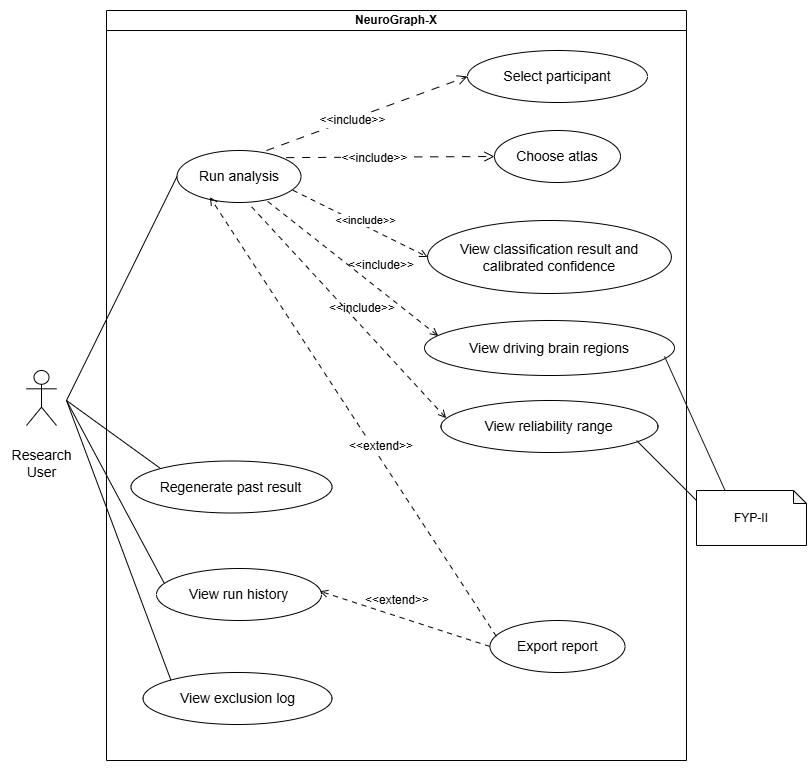

The diagram above was exported from draw.io. Its source (the exported page's mxGraphModel, read from the mxfile embedded in the PNG):
<mxGraphModel dx="2333" dy="811" grid="1" gridSize="10" guides="1" tooltips="1" connect="1" arrows="1" fold="1" page="1" pageScale="1" pageWidth="850" pageHeight="1100" math="0" shadow="0">
  <root>
    <mxCell id="0" />
    <mxCell id="1" parent="0" />
    <UserObject label="" plantUmlData="{&#10;  &quot;data&quot;: &quot;@startuml NeuroGraphX_UseCase\nleft to right direction\nskinparam backgroundColor #FFFFFF\nskinparam actorStyle awesome\nskinparam usecase {\n  BackgroundColor&lt;&lt;core&gt;&gt; #9FE1CB\n  BorderColor&lt;&lt;core&gt;&gt; #0F6E56\n  BackgroundColor&lt;&lt;included&gt;&gt; #B5D4F4\n  BorderColor&lt;&lt;included&gt;&gt; #185FA5\n  BackgroundColor&lt;&lt;support&gt;&gt; #CECBF6\n  BorderColor&lt;&lt;support&gt;&gt; #534AB7\n  BackgroundColor&lt;&lt;future&gt;&gt; #FAC775\n  BorderColor&lt;&lt;future&gt;&gt; #854F0B\n}\n\nactor \&quot;Research User\&quot; as user\nactor \&quot;ABIDE Dataset\&quot; as abide\nactor \&quot;External Client\&quot; as client\nactor \&quot;System Integrator\&quot; as integrator\n\nrectangle \&quot;NeuroGraph-X\&quot; {\n\n  usecase \&quot;Select participant\&quot; as UC1 &lt;&lt;core&gt;&gt;\n  usecase \&quot;Choose atlas\&quot; as UC2 &lt;&lt;core&gt;&gt;\n  usecase \&quot;Run analysis\&quot; as UC3 &lt;&lt;core&gt;&gt;\n  usecase \&quot;View classification result\&quot; as UC4 &lt;&lt;core&gt;&gt;\n  usecase \&quot;Regenerate past result\&quot; as UC5 &lt;&lt;core&gt;&gt;\n\n  usecase \&quot;Validate and QC data\&quot; as UC3a &lt;&lt;included&gt;&gt;\n  usecase \&quot;Build brain graph\&quot; as UC3b &lt;&lt;included&gt;&gt;\n  usecase \&quot;Predict diagnosis\&quot; as UC3c &lt;&lt;included&gt;&gt;\n\n  usecase \&quot;View run history\&quot; as UC9 &lt;&lt;support&gt;&gt;\n  usecase \&quot;View exclusion log\&quot; as UC10 &lt;&lt;support&gt;&gt;\n  usecase \&quot;Query via REST API\&quot; as UC11 &lt;&lt;support&gt;&gt;\n  usecase \&quot;Deploy the system\&quot; as UC12 &lt;&lt;support&gt;&gt;\n  usecase \&quot;Check system health\&quot; as UC13 &lt;&lt;support&gt;&gt;\n\n  usecase \&quot;View driving brain regions\&quot; as UC6 &lt;&lt;future&gt;&gt;\n  usecase \&quot;View reliability range\&quot; as UC7 &lt;&lt;future&gt;&gt;\n  usecase \&quot;Export report\&quot; as UC8 &lt;&lt;future&gt;&gt;\n  usecase \&quot;Upload own connectivity data\&quot; as UC14 &lt;&lt;future&gt;&gt;\n}\n\nuser --&gt; UC1\nuser --&gt; UC2\nuser --&gt; UC3\nuser --&gt; UC4\nuser --&gt; UC5\nuser --&gt; UC9\nuser --&gt; UC10\nuser ..&gt; UC6\nuser ..&gt; UC7\nuser ..&gt; UC8\n\nabide --&gt; UC1\n\nclient --&gt; UC11\nclient --&gt; UC13\n\nintegrator --&gt; UC12\nintegrator --&gt; UC13\n\nUC3 ..&gt; UC3a : &lt;&lt;include&gt;&gt;\nUC3 ..&gt; UC3b : &lt;&lt;include&gt;&gt;\nUC3 ..&gt; UC3c : &lt;&lt;include&gt;&gt;\n\nnote right of UC14\n  Not promised for this\n  project; natural extension only\nend note\n\nnote bottom of UC6\n  FYP-II, planned\nend note\n\n@enduml&quot;,&#10;  &quot;config&quot;: null&#10;}" id="_CgDyqwod5K6a0mIVyPx-33">
      <mxCell connectable="0" parent="1" style="group;transparentBounds=1;editIcon=1;lockedGroup=0;groupPadding=10;" vertex="1">
        <mxGeometry as="geometry" />
      </mxCell>
    </UserObject>
    <UserObject label="NeuroGraph-X" plantUmlId="rect_0" plantUmlBaseStyle="swimlane;collapsible=0;startSize=26;fillColor=none;strokeColor=#181818;fontColor=#000000;fontSize=13;fontStyle=1;whiteSpace=wrap;" plantUmlBaseValue="NeuroGraph-X" id="_CgDyqwod5K6a0mIVyPx-34">
      <mxCell parent="_CgDyqwod5K6a0mIVyPx-33" style="swimlane;collapsible=0;startSize=20;fontSize=12;whiteSpace=wrap;rounded=0;align=center;verticalAlign=middle;fontFamily=Helvetica;" vertex="1">
        <mxGeometry height="750" width="580" x="-670" y="70" as="geometry" />
      </mxCell>
    </UserObject>
    <UserObject label="Run analysis" plantUmlId="uc_2" plantUmlBaseStyle="ellipse;html=1;fillColor=#9FE1CB;strokeColor=#0F6E56;whiteSpace=wrap;fontColor=#000000;fontSize=14;" plantUmlBaseValue="«core»&lt;br&gt;Run analysis" id="_CgDyqwod5K6a0mIVyPx-36">
      <mxCell parent="_CgDyqwod5K6a0mIVyPx-34" style="ellipse;html=1;whiteSpace=wrap;fontSize=14;" vertex="1">
        <mxGeometry height="52" width="124" x="70.5" y="140" as="geometry" />
      </mxCell>
    </UserObject>
    <UserObject label="View classification result and calibrated confidence" plantUmlId="uc_3" plantUmlBaseStyle="ellipse;html=1;fillColor=#9FE1CB;strokeColor=#0F6E56;whiteSpace=wrap;fontColor=#000000;fontSize=14;" plantUmlBaseValue="«core»&lt;br&gt;View classification result" id="_CgDyqwod5K6a0mIVyPx-37">
      <mxCell parent="_CgDyqwod5K6a0mIVyPx-34" style="ellipse;html=1;whiteSpace=wrap;fontSize=14;" vertex="1">
        <mxGeometry height="73" width="243.75" x="321.12" y="210" as="geometry" />
      </mxCell>
    </UserObject>
    <UserObject label="Regenerate past result" plantUmlId="uc_4" plantUmlBaseStyle="ellipse;html=1;fillColor=#9FE1CB;strokeColor=#0F6E56;whiteSpace=wrap;fontColor=#000000;fontSize=14;" plantUmlBaseValue="«core»&lt;br&gt;Regenerate past result" id="_CgDyqwod5K6a0mIVyPx-38">
      <mxCell parent="_CgDyqwod5K6a0mIVyPx-34" style="ellipse;html=1;whiteSpace=wrap;fontSize=14;" vertex="1">
        <mxGeometry height="52" width="201" x="24.5" y="450.5" as="geometry" />
      </mxCell>
    </UserObject>
    <UserObject label="View run history" plantUmlId="uc_5" plantUmlBaseStyle="ellipse;html=1;fillColor=#CECBF6;strokeColor=#534AB7;whiteSpace=wrap;fontColor=#000000;fontSize=14;" plantUmlBaseValue="«support»&lt;br&gt;View run history" id="_CgDyqwod5K6a0mIVyPx-39">
      <mxCell parent="_CgDyqwod5K6a0mIVyPx-34" style="ellipse;html=1;whiteSpace=wrap;fontSize=14;" vertex="1">
        <mxGeometry height="52" width="165" x="50" y="558" as="geometry" />
      </mxCell>
    </UserObject>
    <UserObject label="View exclusion log" plantUmlId="uc_6" plantUmlBaseStyle="ellipse;html=1;fillColor=#CECBF6;strokeColor=#534AB7;whiteSpace=wrap;fontColor=#000000;fontSize=14;" plantUmlBaseValue="«support»&lt;br&gt;View exclusion log" id="_CgDyqwod5K6a0mIVyPx-40">
      <mxCell parent="_CgDyqwod5K6a0mIVyPx-34" style="ellipse;html=1;whiteSpace=wrap;fontSize=14;" vertex="1">
        <mxGeometry height="52" width="189" x="36.5" y="662" as="geometry" />
      </mxCell>
    </UserObject>
    <UserObject label="View driving brain regions" plantUmlId="uc_7" plantUmlBaseStyle="ellipse;html=1;fillColor=#FAC775;strokeColor=#854F0B;whiteSpace=wrap;fontColor=#000000;fontSize=14;" plantUmlBaseValue="«future»&lt;br&gt;View driving brain regions" id="_CgDyqwod5K6a0mIVyPx-41">
      <mxCell parent="_CgDyqwod5K6a0mIVyPx-34" style="ellipse;html=1;whiteSpace=wrap;fontSize=14;" vertex="1">
        <mxGeometry height="55" width="250" x="318" y="310" as="geometry" />
      </mxCell>
    </UserObject>
    <UserObject label="View reliability range" plantUmlId="uc_8" plantUmlBaseStyle="ellipse;html=1;fillColor=#FAC775;strokeColor=#854F0B;whiteSpace=wrap;fontColor=#000000;fontSize=14;" plantUmlBaseValue="«future»&lt;br&gt;View reliability range" id="_CgDyqwod5K6a0mIVyPx-42">
      <mxCell parent="_CgDyqwod5K6a0mIVyPx-34" style="ellipse;html=1;whiteSpace=wrap;fontSize=14;" vertex="1">
        <mxGeometry height="52" width="217" x="334.49" y="390" as="geometry" />
      </mxCell>
    </UserObject>
    <UserObject label="Export report" plantUmlId="uc_9" plantUmlBaseStyle="ellipse;html=1;fillColor=#FAC775;strokeColor=#854F0B;whiteSpace=wrap;fontColor=#000000;fontSize=14;" plantUmlBaseValue="«future»&lt;br&gt;Export report" id="_CgDyqwod5K6a0mIVyPx-43">
      <mxCell parent="_CgDyqwod5K6a0mIVyPx-34" style="ellipse;html=1;whiteSpace=wrap;fontSize=14;" vertex="1">
        <mxGeometry height="52" width="135" x="383.5" y="610" as="geometry" />
      </mxCell>
    </UserObject>
    <UserObject label="Select participant" plantUmlId="uc_10" plantUmlBaseStyle="ellipse;html=1;fillColor=#9FE1CB;strokeColor=#0F6E56;whiteSpace=wrap;fontColor=#000000;fontSize=14;" plantUmlBaseValue="«core»&lt;br&gt;Select participant" id="_CgDyqwod5K6a0mIVyPx-44">
      <mxCell parent="_CgDyqwod5K6a0mIVyPx-34" style="ellipse;html=1;whiteSpace=wrap;fontSize=14;" vertex="1">
        <mxGeometry height="52" width="180" x="361" y="40" as="geometry" />
      </mxCell>
    </UserObject>
    <mxCell id="4D9r1xd5cUBOuOEbdQcu-1" edge="1" parent="_CgDyqwod5K6a0mIVyPx-34" style="shape=connector;rounded=0;orthogonalLoop=1;jettySize=auto;html=1;entryX=0;entryY=0.5;entryDx=0;entryDy=0;align=center;verticalAlign=middle;fontFamily=Helvetica;fontSize=11;fontColor=default;labelBackgroundColor=default;endArrow=open;endSize=8;sourcePerimeterSpacing=0;targetPerimeterSpacing=0;dashed=1;strokeWidth=1;dashPattern=8 8;endFill=0;" target="_CgDyqwod5K6a0mIVyPx-44">
      <mxGeometry relative="1" as="geometry">
        <mxPoint x="160" y="140" as="sourcePoint" />
      </mxGeometry>
    </mxCell>
    <mxCell id="4D9r1xd5cUBOuOEbdQcu-2" connectable="0" parent="4D9r1xd5cUBOuOEbdQcu-1" style="edgeLabel;html=1;align=center;verticalAlign=middle;points=[];fontFamily=Helvetica;fontSize=12;fontColor=default;" value="&amp;lt;&amp;lt;include&amp;gt;&amp;gt;" vertex="1">
      <mxGeometry relative="1" x="-0.1526" y="-1" as="geometry">
        <mxPoint as="offset" />
      </mxGeometry>
    </mxCell>
    <UserObject label="Choose atlas" plantUmlId="uc_1" plantUmlBaseStyle="ellipse;html=1;fillColor=#9FE1CB;strokeColor=#0F6E56;whiteSpace=wrap;fontColor=#000000;fontSize=14;" plantUmlBaseValue="«core»&lt;br&gt;Choose atlas" id="_CgDyqwod5K6a0mIVyPx-35">
      <mxCell parent="_CgDyqwod5K6a0mIVyPx-34" style="ellipse;html=1;whiteSpace=wrap;fontSize=14;" vertex="1">
        <mxGeometry height="52" width="126" x="388" y="120" as="geometry" />
      </mxCell>
    </UserObject>
    <mxCell id="4D9r1xd5cUBOuOEbdQcu-3" edge="1" parent="_CgDyqwod5K6a0mIVyPx-34" source="_CgDyqwod5K6a0mIVyPx-36" style="shape=connector;rounded=0;orthogonalLoop=1;jettySize=auto;html=1;entryX=0;entryY=0.5;entryDx=0;entryDy=0;align=center;verticalAlign=middle;fontFamily=Helvetica;fontSize=11;fontColor=default;labelBackgroundColor=default;endArrow=open;endSize=8;sourcePerimeterSpacing=0;targetPerimeterSpacing=0;dashed=1;strokeWidth=1;dashPattern=8 8;exitX=0.881;exitY=0.137;exitDx=0;exitDy=0;endFill=0;exitPerimeter=0;" target="_CgDyqwod5K6a0mIVyPx-35">
      <mxGeometry relative="1" as="geometry">
        <mxPoint x="208.5" y="290" as="sourcePoint" />
        <mxPoint x="342.5" y="275" as="targetPoint" />
      </mxGeometry>
    </mxCell>
    <mxCell id="4D9r1xd5cUBOuOEbdQcu-4" connectable="0" parent="4D9r1xd5cUBOuOEbdQcu-3" style="edgeLabel;html=1;align=center;verticalAlign=middle;points=[];fontFamily=Helvetica;fontSize=12;fontColor=default;" value="&amp;lt;&amp;lt;include&amp;gt;&amp;gt;" vertex="1">
      <mxGeometry relative="1" x="-0.1526" y="-1" as="geometry">
        <mxPoint as="offset" />
      </mxGeometry>
    </mxCell>
    <UserObject label="" plantUmlId="rel_35" plantUmlBaseStyle="endArrow=open;dashed=1;dashPattern=5 5;strokeColor=#181818;fontColor=#000000;fontSize=11;edgeStyle=none;rounded=0;html=1;exitX=0.5;exitY=1.37;exitPerimeter=0;curved=0;endSize=6;sourcePerimeterSpacing=0;targetPerimeterSpacing=0;" plantUmlBaseValue="" id="_CgDyqwod5K6a0mIVyPx-62">
      <mxCell edge="1" parent="_CgDyqwod5K6a0mIVyPx-34" source="_CgDyqwod5K6a0mIVyPx-43" style="endArrow=open;dashed=1;dashPattern=5 5;fontColor=#000000;fontSize=11;edgeStyle=none;rounded=0;html=1;curved=0;endSize=6;sourcePerimeterSpacing=0;targetPerimeterSpacing=0;entryX=0.265;entryY=0.897;entryDx=0;entryDy=0;exitX=0.047;exitY=0.305;exitDx=0;exitDy=0;entryPerimeter=0;exitPerimeter=0;" target="_CgDyqwod5K6a0mIVyPx-36">
        <mxGeometry relative="1" as="geometry">
          <mxPoint x="325" y="890" as="sourcePoint" />
          <mxPoint x="455" y="540" as="targetPoint" />
        </mxGeometry>
      </mxCell>
    </UserObject>
    <mxCell id="4D9r1xd5cUBOuOEbdQcu-35" parent="_CgDyqwod5K6a0mIVyPx-34" style="text;html=1;whiteSpace=wrap;align=center;verticalAlign=middle;rounded=0;" value="&lt;span style=&quot;background-color: light-dark(#ffffff, var(--ge-dark-color, #121212));&quot;&gt;&amp;lt;&amp;lt;extend&amp;gt;&amp;gt;&lt;/span&gt;" vertex="1">
      <mxGeometry height="30" width="60" x="245" y="420.5" as="geometry" />
    </mxCell>
    <UserObject label="" plantUmlId="rel_33" plantUmlBaseStyle="endArrow=open;dashed=1;dashPattern=5 5;strokeColor=#181818;fontColor=#000000;fontSize=11;edgeStyle=none;rounded=0;html=1;exitX=0.5;exitY=1.37;exitPerimeter=0;curved=0;endSize=6;sourcePerimeterSpacing=0;targetPerimeterSpacing=0;" plantUmlBaseValue="" id="_CgDyqwod5K6a0mIVyPx-60">
      <mxCell edge="1" parent="_CgDyqwod5K6a0mIVyPx-34" source="_CgDyqwod5K6a0mIVyPx-41" style="endArrow=none;dashed=1;dashPattern=5 5;fontColor=#000000;fontSize=11;edgeStyle=none;rounded=0;html=1;curved=0;endSize=6;sourcePerimeterSpacing=0;targetPerimeterSpacing=0;exitX=0.055;exitY=0.282;exitDx=0;exitDy=0;exitPerimeter=0;endFill=0;startArrow=open;startFill=0;">
        <mxGeometry relative="1" as="geometry">
          <mxPoint x="245" y="760" as="sourcePoint" />
          <mxPoint x="160" y="190" as="targetPoint" />
        </mxGeometry>
      </mxCell>
    </UserObject>
    <UserObject label="" plantUmlId="rel_34" plantUmlBaseStyle="endArrow=open;dashed=1;dashPattern=5 5;strokeColor=#181818;fontColor=#000000;fontSize=11;edgeStyle=none;rounded=0;html=1;exitX=0.5;exitY=1.37;exitPerimeter=0;curved=0;endSize=6;sourcePerimeterSpacing=0;targetPerimeterSpacing=0;" plantUmlBaseValue="" id="_CgDyqwod5K6a0mIVyPx-61">
      <mxCell edge="1" parent="_CgDyqwod5K6a0mIVyPx-34" source="_CgDyqwod5K6a0mIVyPx-42" style="endArrow=none;dashed=1;dashPattern=5 5;fontColor=#000000;fontSize=11;edgeStyle=none;rounded=0;html=1;curved=0;endSize=6;sourcePerimeterSpacing=0;targetPerimeterSpacing=0;exitX=0.024;exitY=0.339;exitDx=0;exitDy=0;exitPerimeter=0;startArrow=open;startFill=0;endFill=0;entryX=0.584;entryY=1.037;entryDx=0;entryDy=0;entryPerimeter=0;" target="_CgDyqwod5K6a0mIVyPx-36">
        <mxGeometry relative="1" as="geometry">
          <mxPoint x="360" y="540" as="sourcePoint" />
          <mxPoint x="140" y="200" as="targetPoint" />
        </mxGeometry>
      </mxCell>
    </UserObject>
    <mxCell id="4D9r1xd5cUBOuOEbdQcu-34" parent="_CgDyqwod5K6a0mIVyPx-34" style="text;html=1;whiteSpace=wrap;align=center;verticalAlign=middle;rounded=0;fontFamily=Helvetica;fontSize=12;" value="&amp;lt;&amp;lt;include&amp;gt;&amp;gt;" vertex="1">
      <mxGeometry height="30" width="60" x="225.5" y="283" as="geometry" />
    </mxCell>
    <mxCell id="4D9r1xd5cUBOuOEbdQcu-9" parent="_CgDyqwod5K6a0mIVyPx-34" style="text;html=1;whiteSpace=wrap;align=center;verticalAlign=middle;rounded=0;fontFamily=Helvetica;fontSize=12;" value="&amp;lt;&amp;lt;include&amp;gt;&amp;gt;" vertex="1">
      <mxGeometry height="30" width="60" x="245" y="240" as="geometry" />
    </mxCell>
    <mxCell id="4D9r1xd5cUBOuOEbdQcu-81" edge="1" parent="_CgDyqwod5K6a0mIVyPx-34" source="_CgDyqwod5K6a0mIVyPx-43" style="endArrow=open;dashed=1;dashPattern=5 5;fontColor=#000000;fontSize=11;edgeStyle=none;rounded=0;html=1;curved=0;endSize=6;sourcePerimeterSpacing=0;targetPerimeterSpacing=0;entryX=0.99;entryY=0.437;entryDx=0;entryDy=0;entryPerimeter=0;exitX=0;exitY=0.5;exitDx=0;exitDy=0;" target="_CgDyqwod5K6a0mIVyPx-39" value="">
      <mxGeometry relative="1" as="geometry">
        <mxPoint x="668" y="1110" as="sourcePoint" />
        <mxPoint x="495" y="1136" as="targetPoint" />
      </mxGeometry>
    </mxCell>
    <mxCell id="4D9r1xd5cUBOuOEbdQcu-74" parent="_CgDyqwod5K6a0mIVyPx-34" style="text;html=1;whiteSpace=wrap;align=center;verticalAlign=middle;rounded=0;" value="&amp;lt;&amp;lt;extend&amp;gt;&amp;gt;" vertex="1">
      <mxGeometry height="40" width="60" x="261.12" y="570" as="geometry" />
    </mxCell>
    <UserObject label="&amp;lt;&amp;lt;include&amp;gt;&amp;gt;" plantUmlId="rel_43" plantUmlBaseStyle="endArrow=open;dashed=1;dashPattern=5 5;strokeColor=#181818;fontColor=#000000;fontSize=11;edgeStyle=none;rounded=0;html=1;curved=0;endSize=6;sourcePerimeterSpacing=0;targetPerimeterSpacing=0;" plantUmlBaseValue="«include»" id="4D9r1xd5cUBOuOEbdQcu-5">
      <mxCell edge="1" parent="_CgDyqwod5K6a0mIVyPx-34" source="_CgDyqwod5K6a0mIVyPx-36" style="endArrow=open;dashed=1;dashPattern=5 5;fontColor=#000000;fontSize=11;edgeStyle=none;rounded=0;html=1;curved=0;endSize=6;sourcePerimeterSpacing=0;targetPerimeterSpacing=0;entryX=0;entryY=0.5;entryDx=0;entryDy=0;exitX=0.935;exitY=0.765;exitDx=0;exitDy=0;exitPerimeter=0;" target="_CgDyqwod5K6a0mIVyPx-37">
        <mxGeometry relative="1" x="0.0446" y="5" as="geometry">
          <mxPoint as="offset" />
          <mxPoint x="165" y="320" as="sourcePoint" />
          <mxPoint x="350" y="441" as="targetPoint" />
        </mxGeometry>
      </mxCell>
    </UserObject>
    <UserObject label="Research&lt;div&gt;&lt;span style=&quot;background-color: transparent; color: light-dark(rgb(0, 0, 0), rgb(237, 237, 237));&quot;&gt;User&lt;/span&gt;&lt;/div&gt;" plantUmlId="actorlbl_19" plantUmlBaseStyle="text;html=1;align=center;verticalAlign=top;fontColor=#000000;fontSize=14;" plantUmlBaseValue="Research User" id="_CgDyqwod5K6a0mIVyPx-53">
      <mxCell parent="1" style="text;html=1;align=center;verticalAlign=top;fontSize=14;" vertex="1">
        <mxGeometry height="40" width="83" x="-776.5" y="500" as="geometry" />
      </mxCell>
    </UserObject>
    <UserObject label="" plantUmlId="actor_18" plantUmlBaseStyle="shape=umlActor;html=1;fillColor=#F1F1F1;strokeColor=#181818;fontColor=#000000;fontSize=14;" plantUmlBaseValue="" id="_CgDyqwod5K6a0mIVyPx-52">
      <mxCell parent="1" style="shape=umlActor;html=1;fontSize=14;" vertex="1">
        <mxGeometry height="55" width="30" x="-750" y="430" as="geometry" />
      </mxCell>
    </UserObject>
    <UserObject label="" plantUmlId="rel_28" plantUmlBaseStyle="endArrow=block;endFill=1;strokeColor=#181818;fontColor=#000000;fontSize=11;edgeStyle=none;rounded=0;html=1;curved=0;endSize=6;sourcePerimeterSpacing=0;targetPerimeterSpacing=0;" plantUmlBaseValue="" id="_CgDyqwod5K6a0mIVyPx-55">
      <mxCell edge="1" parent="1" style="endArrow=none;endFill=0;fontColor=#000000;fontSize=11;edgeStyle=none;rounded=0;html=1;curved=0;endSize=6;sourcePerimeterSpacing=0;targetPerimeterSpacing=0;entryX=0;entryY=0.5;entryDx=0;entryDy=0;startArrow=none;startFill=0;" target="_CgDyqwod5K6a0mIVyPx-36">
        <mxGeometry relative="1" as="geometry">
          <mxPoint x="-710" y="460" as="sourcePoint" />
        </mxGeometry>
      </mxCell>
    </UserObject>
    <UserObject label="" plantUmlId="rel_30" plantUmlBaseStyle="endArrow=block;endFill=1;strokeColor=#181818;fontColor=#000000;fontSize=11;edgeStyle=none;rounded=0;html=1;curved=0;endSize=6;sourcePerimeterSpacing=0;targetPerimeterSpacing=0;" plantUmlBaseValue="" id="_CgDyqwod5K6a0mIVyPx-57">
      <mxCell edge="1" parent="1" style="endArrow=none;endFill=0;fontColor=#000000;fontSize=11;edgeStyle=none;rounded=0;html=1;curved=0;endSize=6;sourcePerimeterSpacing=0;targetPerimeterSpacing=0;entryX=0;entryY=0;entryDx=0;entryDy=0;" target="_CgDyqwod5K6a0mIVyPx-38">
        <mxGeometry relative="1" as="geometry">
          <mxPoint x="-710" y="460" as="sourcePoint" />
        </mxGeometry>
      </mxCell>
    </UserObject>
    <UserObject label="" plantUmlId="rel_31" plantUmlBaseStyle="endArrow=block;endFill=1;strokeColor=#181818;fontColor=#000000;fontSize=11;edgeStyle=none;rounded=0;html=1;curved=0;endSize=6;sourcePerimeterSpacing=0;targetPerimeterSpacing=0;" plantUmlBaseValue="" id="_CgDyqwod5K6a0mIVyPx-58">
      <mxCell edge="1" parent="1" style="endArrow=none;endFill=0;fontColor=#000000;fontSize=11;edgeStyle=none;rounded=0;html=1;curved=0;endSize=6;sourcePerimeterSpacing=0;targetPerimeterSpacing=0;entryX=0.047;entryY=0.283;entryDx=0;entryDy=0;entryPerimeter=0;" target="_CgDyqwod5K6a0mIVyPx-39">
        <mxGeometry relative="1" as="geometry">
          <mxPoint x="-710" y="460" as="sourcePoint" />
        </mxGeometry>
      </mxCell>
    </UserObject>
    <UserObject label="" plantUmlId="rel_32" plantUmlBaseStyle="endArrow=block;endFill=1;strokeColor=#181818;fontColor=#000000;fontSize=11;edgeStyle=none;rounded=0;html=1;curved=0;endSize=6;sourcePerimeterSpacing=0;targetPerimeterSpacing=0;" plantUmlBaseValue="" id="_CgDyqwod5K6a0mIVyPx-59">
      <mxCell edge="1" parent="1" style="endArrow=none;endFill=0;fontColor=#000000;fontSize=11;edgeStyle=none;rounded=0;html=1;curved=0;endSize=6;sourcePerimeterSpacing=0;targetPerimeterSpacing=0;entryX=0;entryY=0;entryDx=0;entryDy=0;" target="_CgDyqwod5K6a0mIVyPx-40">
        <mxGeometry relative="1" as="geometry">
          <mxPoint x="-710" y="460" as="sourcePoint" />
        </mxGeometry>
      </mxCell>
    </UserObject>
    <mxCell id="SAJPR8ERbCXoRqACZRWo-3" edge="1" parent="1" style="shape=connector;rounded=0;orthogonalLoop=1;jettySize=auto;html=1;strokeColor=#181818;align=center;verticalAlign=middle;fontFamily=Helvetica;fontSize=11;fontColor=default;labelBackgroundColor=default;defaultLabelBackgroundColor=page;labelPadding=0 4;endArrow=none;endSize=8;sourcePerimeterSpacing=0;targetPerimeterSpacing=0;startArrow=none;startFill=0;endFill=0;">
      <mxGeometry relative="1" as="geometry">
        <mxPoint x="-80" y="560" as="sourcePoint" />
        <mxPoint x="-140" y="500" as="targetPoint" />
      </mxGeometry>
    </mxCell>
    <mxCell id="SAJPR8ERbCXoRqACZRWo-1" parent="1" style="shape=note;whiteSpace=wrap;html=1;backgroundOutline=1;darkOpacity=0.05;size=13;" value="FYP-II" vertex="1">
      <mxGeometry height="55" width="110" x="-80" y="550" as="geometry" />
    </mxCell>
    <mxCell id="SAJPR8ERbCXoRqACZRWo-2" edge="1" parent="1" source="SAJPR8ERbCXoRqACZRWo-1" style="shape=connector;rounded=0;orthogonalLoop=1;jettySize=auto;html=1;exitX=0.259;exitY=-0.004;exitDx=0;exitDy=0;exitPerimeter=0;entryX=0.96;entryY=0.652;entryDx=0;entryDy=0;entryPerimeter=0;strokeColor=#181818;align=center;verticalAlign=middle;fontFamily=Helvetica;fontSize=11;fontColor=default;labelBackgroundColor=default;defaultLabelBackgroundColor=page;labelPadding=0 4;endArrow=none;endSize=8;sourcePerimeterSpacing=0;targetPerimeterSpacing=0;endFill=0;" target="_CgDyqwod5K6a0mIVyPx-41">
      <mxGeometry relative="1" as="geometry" />
    </mxCell>
  </root>
</mxGraphModel>